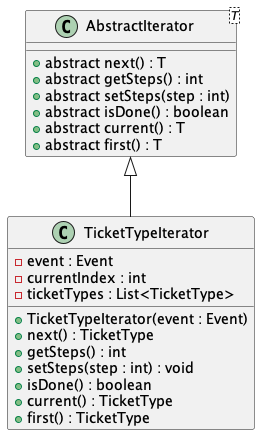

The diagram above was rendered by PlantUML. Its source (embedded in the PNG):
@startuml TicketTypeIterator
!include AbstractIterator.puml
class TicketTypeIterator extends AbstractIterator {
    - event : Event
    - currentIndex : int
    - ticketTypes : List<TicketType>
    + TicketTypeIterator(event : Event)
    + next() : TicketType
    + getSteps() : int
    + setSteps(step : int) : void
    + isDone() : boolean
    + current() : TicketType
    + first() : TicketType
}
@enduml